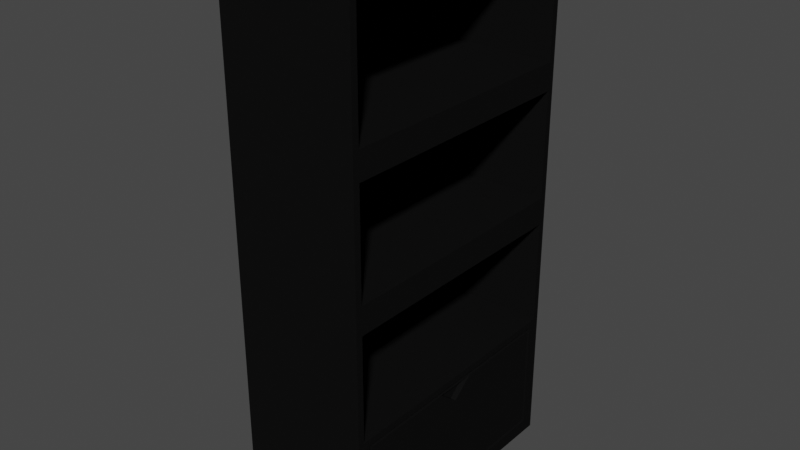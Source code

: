 # Source: bookcase.blend  (saved by Blender 2.80.74; exported with 4.5.12 LTS)
import bpy
from mathutils import Matrix  # noqa: F401  (used for matrix-valued properties, if any)

bpy.ops.wm.read_factory_settings(use_empty=True)
scene = bpy.context.scene
scene.name = 'Scene'

# ---- collections
col_collection = bpy.data.collections.new('Collection'); scene.collection.children.link(col_collection)

# ---- materials (node trees are filled in below, after node groups)
mat_bookcase = bpy.data.materials.new('Bookcase')
mat_bookcase.alpha_threshold = 0.0
mat_bookcase.use_transparent_shadow = False
mat_bookcase.line_color = (0.0, 0.0, 0.0, 1.0)

# ---- material node trees
mat_bookcase.use_nodes = True; mat_bookcase.node_tree.nodes.clear()
_N = mat_bookcase.node_tree.nodes; _L = mat_bookcase.node_tree.links
n0 = _N.new('ShaderNodeOutputMaterial'); n0.name = 'Material Output'; n0.location = (300, 300)
n1 = _N.new('ShaderNodeBsdfPrincipled'); n1.name = 'Principled BSDF'; n1.location = (10, 300)
n1.distribution = 'GGX'
n1.subsurface_method = 'BURLEY'
n1.inputs[0].default_value = (0.005605, 0.005605, 0.005605, 1.0)
n1.inputs[2].default_value = 0.0
n1.inputs[3].default_value = 1.45
n1.inputs[13].default_value = 0.0
n1.inputs[27].default_value = (0.0, 0.0, 0.0, 1.0)
n1.inputs[28].default_value = 1.0
_L.new(n1.outputs[0], n0.inputs[0])
n0.is_active_output = True

# ---- world
world_world = bpy.data.worlds.new('World'); scene.world = world_world
world_world.use_nodes = True; world_world.node_tree.nodes.clear()
_N = world_world.node_tree.nodes; _L = world_world.node_tree.links
n0 = _N.new('ShaderNodeOutputWorld'); n0.name = 'World Output'; n0.location = (300, 300)
n1 = _N.new('ShaderNodeBackground'); n1.name = 'Background'; n1.location = (10, 300)
n1.inputs[0].default_value = (0.05088, 0.05088, 0.05088, 1.0)
_L.new(n1.outputs[0], n0.inputs[0])
n0.is_active_output = True
world_world.color = (0.05088, 0.05088, 0.05088)
world_world.use_sun_shadow = False
world_world.sun_shadow_jitter_overblur = 0.0

# ---- meshes
me_cube = bpy.data.meshes.new('Cube')
me_cube.from_pydata([(1.0, 2.902, 7.9), (1.0, 2.902, 0.1), (1.0, -0.9, 7.9), (1.0, -0.9, 0.1), (-1.0, 3.002, 8.0), (-1.0, 3.002, 0.0), (-1.0, -1.0, 8.0), (-1.0, -1.0, 0.0), (1.0, 3.002, 8.0), (1.0, 3.002, 0.0), (1.0, -1.0, 8.0), (1.0, -1.0, 0.0), (-0.5, 2.902, 7.9), (-0.5, 2.902, 0.1), (-0.5, -0.9, 7.9), (-0.5, -0.9, 0.1), (1.0, 3.002, 6.0), (1.0, 3.002, 4.007), (1.0, 3.002, 2.0), (-1.0, -1.0, 2.0), (-1.0, -1.0, 4.007), (-1.0, -1.0, 6.0), (1.0, -1.0, 6.0), (1.0, -1.0, 4.007), (1.0, -1.0, 2.0), (-1.0, 3.002, 6.0), (-1.0, 3.002, 4.007), (-1.0, 3.002, 2.0), (1.0, 2.902, 6.0), (1.0, 2.902, 4.0), (1.0, 2.902, 2.0), (1.0, -0.9, 6.0), (1.0, -0.9, 4.0), (1.0, -0.9, 2.0), (-0.5, 2.902, 6.0), (-0.5, 2.902, 4.0), (-0.5, 2.902, 2.0), (-0.5, -0.9, 6.0), (-0.5, -0.9, 4.0), (-0.5, -0.9, 2.0), (1.0, 2.902, 5.594), (1.0, 2.902, 3.588), (1.0, -0.9, 5.594), (1.0, -0.9, 3.588), (-0.5, 2.901, 5.594), (-0.5, 2.901, 3.588), (-0.5, -0.9008, 5.594), (-0.5, -0.9008, 3.588), (1.0, -0.9, 0.1), (1.0, 1.318, 2.0), (1.0, 0.684, 2.0), (1.0, 1.318, 2.0), (1.0, 0.684, 2.0), (1.0, 2.902, 0.1), (1.0, -0.9, 0.1), (1.0, -0.75, 0.25), (1.0, 2.752, 1.85), (1.0, -0.75, 1.85), (1.0, 2.752, 0.25), (1.0, -0.8, 0.2), (1.0, 2.802, 0.2), (1.0, -0.8, 1.9), (1.0, 2.802, 1.9), (0.5316, -0.8, 0.2), (0.5316, 2.802, 0.2), (0.5316, -0.8, 1.9), (0.5316, 2.802, 1.9), (0.5316, -0.75, 0.25), (0.5316, 2.752, 0.25), (0.5316, -0.75, 1.85), (0.5316, 2.752, 1.85), (1.0, -0.1664, 1.85), (1.0, 0.6856, 1.85), (1.0, 1.001, 1.592), (1.0, 1.316, 1.85), (1.0, 2.168, 1.85), (0.9148, 0.6856, 1.85), (0.9148, 1.001, 1.592), (0.9148, 1.316, 1.85)], [(33, 48), (51, 49), (50, 52)], [(8, 4, 6, 10), (22, 10, 6, 21), (21, 6, 4, 25), (5, 9, 11, 7), (0, 2, 14, 12), (25, 4, 8, 16), (30, 1, 9, 18), (31, 2, 10, 22), (2, 0, 8, 10), (1, 3, 11, 9), (34, 12, 14, 37), (28, 0, 12, 34), (3, 1, 13, 15), (33, 3, 15, 39), (2, 31, 37, 14), (31, 32, 38, 37), (32, 33, 39, 38), (1, 30, 36, 13), (30, 29, 35, 36), (29, 28, 34, 35), (13, 36, 39, 15), (3, 33, 24, 11), (33, 32, 23, 24), (32, 31, 22, 23), (0, 28, 16, 8), (28, 29, 17, 16), (29, 30, 18, 17), (5, 27, 18, 9), (27, 26, 17, 18), (26, 25, 16, 17), (7, 19, 27, 5), (19, 20, 26, 27), (20, 21, 25, 26), (11, 24, 19, 7), (24, 23, 20, 19), (23, 22, 21, 20), (28, 31, 37, 34), (31, 28, 40, 42), (29, 32, 43, 41), (42, 40, 44, 46), (41, 43, 47, 45), (30, 33, 39, 36), (44, 46, 47, 45), (32, 29, 35, 38), (36, 45, 47, 39), (57, 71, 72, 73, 74, 75, 56, 58, 55), (62, 61, 33, 30), (59, 60, 53, 54), (61, 59, 54, 33), (60, 62, 30, 53), (60, 59, 63, 64), (55, 58, 68, 67), (62, 60, 64, 66), (58, 56, 70, 68), (67, 68, 64, 63), (69, 67, 63, 65), (68, 70, 66, 64), (70, 69, 65, 66), (72, 74, 78, 76), (61, 62, 66, 65), (57, 55, 67, 69), (59, 61, 65, 63), (76, 78, 77), (74, 73, 77, 78), (73, 72, 76, 77), (75, 74, 78, 76, 69, 70, 56), (71, 57, 69, 76, 72)])
_uv = me_cube.uv_layers.new(name='UVMap')
_uv.uv.foreach_set('vector', [0.375, 0.0, 0.625, 0.0, 0.625, 0.25, 0.375, 0.25, 0.5591, 0.25, 0.625, 0.25, 0.625, 0.5, 0.5591, 0.5, 0.5591, 0.5, 0.625, 0.5, 0.625, 0.75, 0.5591, 0.75, 0.375, 0.75, 0.625, 0.75, 0.625, 1.0, 0.375, 1.0, 0.3719, 0.5062, 0.3719, 0.7438, 0.3719, 0.7438, 0.3719, 0.5062, 0.8091, 0.5, 0.875, 0.5, 0.875, 0.75, 0.8091, 0.75, 0.1998, 0.5062, 0.1281, 0.5062, 0.125, 0.5, 0.1962, 0.5, 0.3193, 0.7438, 0.3719, 0.7438, 0.375, 0.75, 0.3091, 0.75, 0.3719, 0.7438, 0.3719, 0.5062, 0.375, 0.5, 0.375, 0.75, 0.1281, 0.5062, 0.1281, 0.7438, 0.125, 0.75, 0.125, 0.5, 0.3193, 0.5062, 0.3719, 0.5062, 0.3719, 0.7438, 0.3193, 0.7438, 0.3193, 0.5062, 0.3719, 0.5062, 0.3719, 0.5062, 0.3193, 0.5062, 0.1281, 0.7438, 0.1281, 0.5062, 0.1281, 0.5062, 0.1281, 0.7438, 0.1998, 0.7438, 0.1281, 0.7438, 0.1281, 0.7438, 0.1998, 0.7438, 0.3719, 0.7438, 0.3193, 0.7438, 0.3193, 0.7438, 0.3719, 0.7438, 0.3193, 0.7438, 0.2575, 0.7438, 0.2575, 0.7438, 0.3193, 0.7438, 0.2575, 0.7438, 0.1998, 0.7438, 0.1998, 0.7438, 0.2575, 0.7438, 0.1281, 0.5062, 0.1998, 0.5062, 0.1998, 0.5062, 0.1281, 0.5062, 0.1998, 0.5062, 0.2575, 0.5062, 0.2575, 0.5062, 0.1998, 0.5062, 0.2575, 0.5062, 0.3193, 0.5062, 0.3193, 0.5062, 0.2575, 0.5062, 0.1281, 0.5062, 0.1998, 0.5062, 0.1998, 0.7438, 0.1281, 0.7438, 0.1281, 0.7438, 0.1998, 0.7438, 0.1962, 0.75, 0.125, 0.75, 0.1998, 0.7438, 0.2575, 0.7438, 0.2501, 0.75, 0.1962, 0.75, 0.2575, 0.7438, 0.3193, 0.7438, 0.3091, 0.75, 0.2501, 0.75, 0.3719, 0.5062, 0.3193, 0.5062, 0.3091, 0.5, 0.375, 0.5, 0.3193, 0.5062, 0.2575, 0.5062, 0.2501, 0.5, 0.3091, 0.5, 0.2575, 0.5062, 0.1998, 0.5062, 0.1962, 0.5, 0.2501, 0.5, 0.625, 0.5, 0.6962, 0.5, 0.6962, 0.75, 0.625, 0.75, 0.6962, 0.5, 0.7501, 0.5, 0.7501, 0.75, 0.6962, 0.75, 0.7501, 0.5, 0.8091, 0.5, 0.8091, 0.75, 0.7501, 0.75, 0.375, 0.5, 0.4462, 0.5, 0.4462, 0.75, 0.375, 0.75, 0.4462, 0.5, 0.5001, 0.5, 0.5001, 0.75, 0.4462, 0.75, 0.5001, 0.5, 0.5591, 0.5, 0.5591, 0.75, 0.5001, 0.75, 0.375, 0.25, 0.4462, 0.25, 0.4462, 0.5, 0.375, 0.5, 0.4462, 0.25, 0.5001, 0.25, 0.5001, 0.5, 0.4462, 0.5, 0.5001, 0.25, 0.5591, 0.25, 0.5591, 0.5, 0.5001, 0.5, 0.0, 0.0, 0.0, 0.0, 0.0, 0.0, 0.0, 0.0, 0.0, 0.0, 0.0, 0.0, 0.0, 0.0, 0.0, 0.0, 0.0, 0.0, 0.0, 0.0, 0.0, 0.0, 0.0, 0.0, 0.0, 0.0, 0.0, 0.0, 0.0, 0.0, 0.0, 0.0, 0.0, 0.0, 0.0, 0.0, 0.0, 0.0, 0.0, 0.0, 0.1998, 0.5062, 0.1998, 0.7438, 0.1998, 0.7438, 0.1998, 0.5062, 0.0, 0.0, 0.0, 0.0, 0.0, 0.0, 0.0, 0.0, 0.0, 0.0, 0.0, 0.0, 0.2575, 0.5062, 0.2575, 0.7438, 0.1998, 0.5062, 0.0, 0.0, 0.0, 0.0, 0.1998, 0.7438, 0.1998, 0.7344, 0.1998, 0.6979, 0.1998, 0.6615, 0.1998, 0.625, 0.1998, 0.5885, 0.1998, 0.5521, 0.1998, 0.5156, 0.1998, 0.5156, 0.1998, 0.7344, 0.1998, 0.5125, 0.1998, 0.7375, 0.1998, 0.7438, 0.1998, 0.5062, 0.1998, 0.7375, 0.1998, 0.5125, 0.1998, 0.5062, 0.1998, 0.7438, 0.1998, 0.7375, 0.1998, 0.7375, 0.1998, 0.7438, 0.1998, 0.7438, 0.1998, 0.5125, 0.1998, 0.5125, 0.1998, 0.5062, 0.1998, 0.5062, 0.1998, 0.5125, 0.1998, 0.7375, 0.1998, 0.7375, 0.1998, 0.5125, 0.1998, 0.7344, 0.1998, 0.5156, 0.1998, 0.5156, 0.1998, 0.7344, 0.1998, 0.5125, 0.1998, 0.5125, 0.1998, 0.5125, 0.1998, 0.5125, 0.1998, 0.5156, 0.1998, 0.5156, 0.1998, 0.5156, 0.1998, 0.5156, 0.1998, 0.7344, 0.1998, 0.5156, 0.1998, 0.5125, 0.1998, 0.7375, 0.1998, 0.7344, 0.1998, 0.7344, 0.1998, 0.7375, 0.1998, 0.7375, 0.1998, 0.5156, 0.1998, 0.5156, 0.1998, 0.5125, 0.1998, 0.5125, 0.1998, 0.5156, 0.1998, 0.7344, 0.1998, 0.7375, 0.1998, 0.5125, 0.0, 0.0, 0.0, 0.0, 0.0, 0.0, 0.0, 0.0, 0.1998, 0.7375, 0.1998, 0.5125, 0.1998, 0.5125, 0.1998, 0.7375, 0.1998, 0.7344, 0.1998, 0.7344, 0.1998, 0.7344, 0.1998, 0.7344, 0.1998, 0.7375, 0.1998, 0.7375, 0.1998, 0.7375, 0.1998, 0.7375, 0.0, 0.0, 0.0, 0.0, 0.0, 0.0, 0.1998, 0.5885, 0.1998, 0.625, 0.1998, 0.625, 0.1998, 0.5885, 0.1998, 0.625, 0.1998, 0.6615, 0.1998, 0.6615, 0.1998, 0.625, 0.0, 0.0, 0.0, 0.0, 0.0, 0.0, 0.0, 0.0, 0.0, 0.0, 0.0, 0.0, 0.0, 0.0, 0.0, 0.0, 0.0, 0.0, 0.0, 0.0, 0.0, 0.0, 0.0, 0.0])
me_cube.materials.append(mat_bookcase)
me_cube.use_remesh_preserve_volume = False
me_cube.use_remesh_preserve_attributes = False
me_cube.use_mirror_vertex_groups = False
me_cube.update()

# ---- objects
ob_bookcase = bpy.data.objects.new('Bookcase', me_cube)

# ---- transforms, parenting, visibility, modifiers, constraints
ob_bookcase.location = (0.0, 0.0, 0.0)
ob_bookcase.lock_rotations_4d = False
ob_bookcase.empty_display_type = 'ARROWS'
ob_bookcase.lineart.crease_threshold = 0.0

# ---- collection membership
col_collection.objects.link(ob_bookcase)

# ---- scene / render settings (as saved in the file)
scene.frame_start = 1; scene.frame_end = 250; scene.frame_set(1)
scene.render.engine = 'BLENDER_EEVEE_NEXT'
scene.cycles.use_denoising = False
scene.cycles.samples = 128
scene.cycles.sampling_pattern = 'TABULATED_SOBOL'
scene.cycles.use_adaptive_sampling = False
scene.cycles.use_light_tree = False
scene.view_settings.view_transform = 'Filmic'
bpy.context.view_layer.update()

# ---- added for rendering (the .blend has no active camera and no usable light): camera, sun
cam_auto = bpy.data.cameras.new('AutoCamera')
cam_auto.lens = 50.0
cam_auto.sensor_width = 36.0
cam_auto.clip_end = 1000.0
ob_auto_camera = bpy.data.objects.new('AutoCamera', cam_auto)
scene.collection.objects.link(ob_auto_camera)
ob_auto_camera.location = (8.48048, -9.17576, 10.7844)
ob_auto_camera.rotation_euler = (1.09748, -7.21219e-08, 0.694738)
scene.camera = ob_auto_camera
light_auto_sun = bpy.data.lights.new('AutoSun', 'SUN')
light_auto_sun.energy = 3.0
light_auto_sun.angle = 0.0523599
ob_auto_sun = bpy.data.objects.new('AutoSun', light_auto_sun)
scene.collection.objects.link(ob_auto_sun)
ob_auto_sun.rotation_euler = (0.872665, 0.174533, 0.523599)
bpy.context.view_layer.update()
